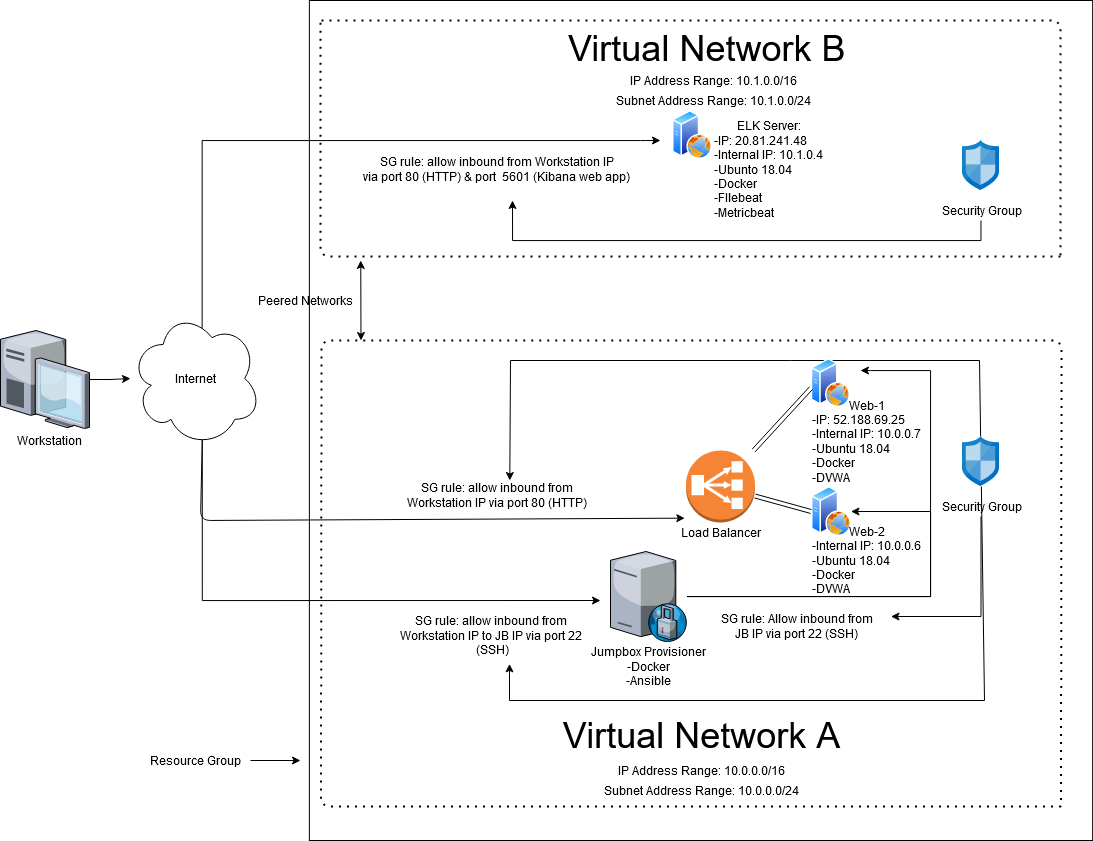

The diagram above was exported from draw.io. Its source (the exported page's mxGraphModel, read from the mxfile embedded in the PNG):
<mxGraphModel dx="613" dy="1017" grid="1" gridSize="10" guides="1" tooltips="1" connect="1" arrows="1" fold="1" page="1" pageScale="1" pageWidth="1100" pageHeight="850" background="#ffffff" math="0" shadow="0">
  <root>
    <mxCell id="0" />
    <mxCell id="1" parent="0" />
    <mxCell id="y3ZknKEs44uyl7zZbvNm-38" value="" style="rounded=0;whiteSpace=wrap;html=1;connectable=0;" vertex="1" parent="1">
      <mxGeometry x="328.88" y="20" width="783.25" height="840" as="geometry" />
    </mxCell>
    <mxCell id="bjpPP0zZDHOx8WO72Zxy-13" value="" style="group" parent="1" vertex="1" connectable="0">
      <mxGeometry x="20" y="350" width="89" height="120" as="geometry" />
    </mxCell>
    <mxCell id="bjpPP0zZDHOx8WO72Zxy-1" value="" style="verticalLabelPosition=bottom;aspect=fixed;html=1;verticalAlign=top;strokeColor=none;align=center;outlineConnect=0;shape=mxgraph.citrix.desktop;" parent="bjpPP0zZDHOx8WO72Zxy-13" vertex="1">
      <mxGeometry width="89" height="98" as="geometry" />
    </mxCell>
    <mxCell id="bjpPP0zZDHOx8WO72Zxy-11" value="Workstation" style="text;html=1;resizable=0;autosize=1;align=center;verticalAlign=middle;points=[];fillColor=none;strokeColor=none;rounded=0;" parent="bjpPP0zZDHOx8WO72Zxy-13" vertex="1">
      <mxGeometry x="9" y="100" width="80" height="20" as="geometry" />
    </mxCell>
    <mxCell id="y3ZknKEs44uyl7zZbvNm-39" style="edgeStyle=orthogonalEdgeStyle;rounded=0;orthogonalLoop=1;jettySize=auto;html=1;" edge="1" parent="1" source="y3ZknKEs44uyl7zZbvNm-13">
      <mxGeometry relative="1" as="geometry">
        <mxPoint x="320" y="780" as="targetPoint" />
      </mxGeometry>
    </mxCell>
    <mxCell id="y3ZknKEs44uyl7zZbvNm-13" value="Resource Group" style="text;html=1;resizable=0;autosize=1;align=center;verticalAlign=middle;points=[];fillColor=none;strokeColor=none;rounded=0;" vertex="1" parent="1">
      <mxGeometry x="160" y="770" width="110" height="20" as="geometry" />
    </mxCell>
    <mxCell id="y3ZknKEs44uyl7zZbvNm-18" style="edgeStyle=orthogonalEdgeStyle;rounded=0;orthogonalLoop=1;jettySize=auto;html=1;exitX=0.55;exitY=0.95;exitDx=0;exitDy=0;exitPerimeter=0;" edge="1" parent="1" source="y3ZknKEs44uyl7zZbvNm-7">
      <mxGeometry relative="1" as="geometry">
        <mxPoint x="620" y="620" as="targetPoint" />
        <Array as="points">
          <mxPoint x="222" y="620" />
        </Array>
      </mxGeometry>
    </mxCell>
    <mxCell id="bjpPP0zZDHOx8WO72Zxy-49" value="&lt;div&gt;SG rule: allow inbound from&lt;/div&gt;&lt;div&gt;Workstation IP to JB IP via port 22&lt;br&gt;&lt;/div&gt;&amp;nbsp;(SSH)" style="text;html=1;resizable=0;autosize=1;align=center;verticalAlign=middle;points=[];fillColor=none;strokeColor=none;rounded=0;" parent="1" vertex="1">
      <mxGeometry x="410" y="630" width="200" height="50" as="geometry" />
    </mxCell>
    <mxCell id="bjpPP0zZDHOx8WO72Zxy-48" style="edgeStyle=none;rounded=0;orthogonalLoop=1;jettySize=auto;html=1;entryX=0.595;entryY=1.067;entryDx=0;entryDy=0;entryPerimeter=0;" parent="1" source="bjpPP0zZDHOx8WO72Zxy-38" edge="1" target="bjpPP0zZDHOx8WO72Zxy-49">
      <mxGeometry relative="1" as="geometry">
        <mxPoint x="470.5" y="666" as="targetPoint" />
        <Array as="points">
          <mxPoint x="1004" y="720" />
          <mxPoint x="529" y="720" />
        </Array>
      </mxGeometry>
    </mxCell>
    <mxCell id="bjpPP0zZDHOx8WO72Zxy-41" value="&lt;div&gt;SG rule: allow inbound from&lt;/div&gt;&lt;div&gt;Workstation IP via port 80 (HTTP)&lt;br&gt;&lt;/div&gt;" style="text;html=1;resizable=0;autosize=1;align=center;verticalAlign=middle;points=[];fillColor=none;strokeColor=none;rounded=0;" parent="1" vertex="1">
      <mxGeometry x="415.5" y="500" width="200" height="30" as="geometry" />
    </mxCell>
    <mxCell id="bjpPP0zZDHOx8WO72Zxy-43" style="edgeStyle=none;rounded=0;orthogonalLoop=1;jettySize=auto;html=1;entryX=0.569;entryY=0;entryDx=0;entryDy=0;entryPerimeter=0;" parent="1" source="bjpPP0zZDHOx8WO72Zxy-38" edge="1" target="bjpPP0zZDHOx8WO72Zxy-41">
      <mxGeometry relative="1" as="geometry">
        <mxPoint x="610" y="456" as="targetPoint" />
        <Array as="points">
          <mxPoint x="999" y="380" />
          <mxPoint x="810" y="380" />
          <mxPoint x="530" y="380" />
        </Array>
      </mxGeometry>
    </mxCell>
    <mxCell id="bjpPP0zZDHOx8WO72Zxy-9" value="" style="group" parent="1" vertex="1" connectable="0">
      <mxGeometry x="825.5" y="378" width="57.5" height="94" as="geometry" />
    </mxCell>
    <mxCell id="bjpPP0zZDHOx8WO72Zxy-2" value="" style="aspect=fixed;perimeter=ellipsePerimeter;html=1;align=center;shadow=0;dashed=0;spacingTop=3;image;image=img/lib/active_directory/web_server.svg;" parent="bjpPP0zZDHOx8WO72Zxy-9" vertex="1">
      <mxGeometry x="5" width="39.46666666666667" height="49.333333333333336" as="geometry" />
    </mxCell>
    <mxCell id="bjpPP0zZDHOx8WO72Zxy-10" value="" style="group" parent="1" vertex="1" connectable="0">
      <mxGeometry x="825.5" y="506" width="55" height="69" as="geometry" />
    </mxCell>
    <mxCell id="bjpPP0zZDHOx8WO72Zxy-3" value="" style="aspect=fixed;perimeter=ellipsePerimeter;html=1;align=center;shadow=0;dashed=0;spacingTop=3;image;image=img/lib/active_directory/web_server.svg;" parent="bjpPP0zZDHOx8WO72Zxy-10" vertex="1">
      <mxGeometry x="5" width="40" height="50" as="geometry" />
    </mxCell>
    <mxCell id="bjpPP0zZDHOx8WO72Zxy-17" style="edgeStyle=orthogonalEdgeStyle;rounded=0;orthogonalLoop=1;jettySize=auto;html=1;entryX=1;entryY=0.5;entryDx=0;entryDy=0;" parent="1" source="bjpPP0zZDHOx8WO72Zxy-16" target="bjpPP0zZDHOx8WO72Zxy-3" edge="1">
      <mxGeometry x="560" y="440" as="geometry">
        <Array as="points">
          <mxPoint x="950" y="616" />
          <mxPoint x="950" y="531" />
        </Array>
      </mxGeometry>
    </mxCell>
    <mxCell id="bjpPP0zZDHOx8WO72Zxy-18" style="edgeStyle=orthogonalEdgeStyle;rounded=0;orthogonalLoop=1;jettySize=auto;html=1;" parent="1" source="bjpPP0zZDHOx8WO72Zxy-16" edge="1">
      <mxGeometry x="560" y="440" as="geometry">
        <mxPoint x="880" y="390" as="targetPoint" />
        <Array as="points">
          <mxPoint x="950" y="616" />
          <mxPoint x="950" y="390" />
          <mxPoint x="890" y="390" />
        </Array>
      </mxGeometry>
    </mxCell>
    <mxCell id="bjpPP0zZDHOx8WO72Zxy-27" value="" style="group" parent="1" vertex="1" connectable="0">
      <mxGeometry x="690" y="470" width="100" height="92" as="geometry" />
    </mxCell>
    <mxCell id="bjpPP0zZDHOx8WO72Zxy-23" value="" style="outlineConnect=0;dashed=0;verticalLabelPosition=bottom;verticalAlign=top;align=center;html=1;shape=mxgraph.aws3.classic_load_balancer;fillColor=#F58534;gradientColor=none;" parent="bjpPP0zZDHOx8WO72Zxy-27" vertex="1">
      <mxGeometry x="15.5" width="69" height="72" as="geometry" />
    </mxCell>
    <mxCell id="bjpPP0zZDHOx8WO72Zxy-24" value="&lt;div&gt;Load Balancer&lt;/div&gt;" style="text;html=1;resizable=0;autosize=1;align=center;verticalAlign=middle;points=[];fillColor=none;strokeColor=none;rounded=0;" parent="bjpPP0zZDHOx8WO72Zxy-27" vertex="1">
      <mxGeometry y="72" width="100" height="20" as="geometry" />
    </mxCell>
    <mxCell id="bjpPP0zZDHOx8WO72Zxy-31" style="edgeStyle=none;shape=link;rounded=0;orthogonalLoop=1;jettySize=auto;html=1;entryX=0;entryY=0.6;entryDx=0;entryDy=0;entryPerimeter=0;" parent="1" source="bjpPP0zZDHOx8WO72Zxy-23" target="bjpPP0zZDHOx8WO72Zxy-2" edge="1">
      <mxGeometry x="560" y="440" as="geometry">
        <mxPoint x="820.5000000000002" y="426" as="targetPoint" />
      </mxGeometry>
    </mxCell>
    <mxCell id="bjpPP0zZDHOx8WO72Zxy-32" style="edgeStyle=none;shape=link;rounded=0;orthogonalLoop=1;jettySize=auto;html=1;entryX=0;entryY=0.5;entryDx=0;entryDy=0;" parent="1" source="bjpPP0zZDHOx8WO72Zxy-23" target="bjpPP0zZDHOx8WO72Zxy-3" edge="1">
      <mxGeometry x="560" y="440" as="geometry" />
    </mxCell>
    <mxCell id="bjpPP0zZDHOx8WO72Zxy-39" value="" style="group" parent="1" vertex="1" connectable="0">
      <mxGeometry x="950.5" y="456" width="100" height="80" as="geometry" />
    </mxCell>
    <mxCell id="bjpPP0zZDHOx8WO72Zxy-37" value="Security Group" style="text;html=1;resizable=0;autosize=1;align=center;verticalAlign=middle;points=[];fillColor=none;strokeColor=none;rounded=0;" parent="bjpPP0zZDHOx8WO72Zxy-39" vertex="1">
      <mxGeometry y="60" width="100" height="20" as="geometry" />
    </mxCell>
    <mxCell id="bjpPP0zZDHOx8WO72Zxy-38" value="" style="aspect=fixed;html=1;points=[];align=center;image;fontSize=12;image=img/lib/mscae/Network_Security_Groups_Classic.svg;" parent="bjpPP0zZDHOx8WO72Zxy-39" vertex="1">
      <mxGeometry x="31.5" width="37" height="50" as="geometry" />
    </mxCell>
    <mxCell id="bjpPP0zZDHOx8WO72Zxy-44" style="edgeStyle=none;rounded=0;orthogonalLoop=1;jettySize=auto;html=1;" parent="1" source="bjpPP0zZDHOx8WO72Zxy-37" edge="1">
      <mxGeometry x="560" y="440" as="geometry">
        <mxPoint x="910.5" y="636" as="targetPoint" />
        <Array as="points">
          <mxPoint x="1000.5" y="586" />
          <mxPoint x="1000.5" y="636" />
        </Array>
      </mxGeometry>
    </mxCell>
    <mxCell id="bjpPP0zZDHOx8WO72Zxy-45" value="&lt;div&gt;SG rule: Allow inbound from&lt;/div&gt;&lt;div&gt;JB IP via port 22 (SSH)&lt;br&gt;&lt;/div&gt;" style="text;html=1;resizable=0;autosize=1;align=center;verticalAlign=middle;points=[];fillColor=none;strokeColor=none;rounded=0;" parent="1" vertex="1">
      <mxGeometry x="730.5" y="631" width="170" height="30" as="geometry" />
    </mxCell>
    <mxCell id="bjpPP0zZDHOx8WO72Zxy-16" value="" style="verticalLabelPosition=bottom;aspect=fixed;html=1;verticalAlign=top;strokeColor=none;align=center;outlineConnect=0;shape=mxgraph.citrix.proxy_server;" parent="1" vertex="1">
      <mxGeometry x="630" y="571" width="76.5" height="90" as="geometry" />
    </mxCell>
    <mxCell id="bjpPP0zZDHOx8WO72Zxy-19" value="&lt;div&gt;Jumpbox Provisioner&lt;/div&gt;&lt;div&gt;-Docker&lt;/div&gt;&lt;div&gt;-Ansible&lt;/div&gt;" style="text;html=1;resizable=0;autosize=1;align=center;verticalAlign=middle;points=[];fillColor=none;strokeColor=none;rounded=0;" parent="1" vertex="1">
      <mxGeometry x="603.25" y="661" width="130" height="50" as="geometry" />
    </mxCell>
    <mxCell id="bjpPP0zZDHOx8WO72Zxy-14" value="&lt;div&gt;&lt;font style=&quot;font-size: 36px&quot;&gt;Virtual Network A&lt;br&gt;&lt;/font&gt;&lt;/div&gt;" style="text;html=1;resizable=0;autosize=1;align=center;verticalAlign=middle;points=[];fillColor=none;strokeColor=none;rounded=0;" parent="1" vertex="1">
      <mxGeometry x="575.5" y="740" width="290" height="30" as="geometry" />
    </mxCell>
    <mxCell id="y3ZknKEs44uyl7zZbvNm-4" value="" style="endArrow=none;dashed=1;html=1;dashPattern=1 3;strokeWidth=2;" edge="1" parent="1">
      <mxGeometry x="560" y="440" width="50" height="50" as="geometry">
        <mxPoint x="1080.5" y="826" as="sourcePoint" />
        <mxPoint x="1080.5" y="826" as="targetPoint" />
        <Array as="points">
          <mxPoint x="340.5" y="826" />
          <mxPoint x="341" y="360" />
          <mxPoint x="1081" y="360" />
        </Array>
      </mxGeometry>
    </mxCell>
    <mxCell id="y3ZknKEs44uyl7zZbvNm-46" style="edgeStyle=orthogonalEdgeStyle;rounded=0;orthogonalLoop=1;jettySize=auto;html=1;exitX=0.549;exitY=0.135;exitDx=0;exitDy=0;exitPerimeter=0;" edge="1" parent="1" source="y3ZknKEs44uyl7zZbvNm-7">
      <mxGeometry relative="1" as="geometry">
        <mxPoint x="680" y="160" as="targetPoint" />
        <Array as="points">
          <mxPoint x="222" y="160" />
          <mxPoint x="660" y="160" />
        </Array>
      </mxGeometry>
    </mxCell>
    <mxCell id="y3ZknKEs44uyl7zZbvNm-7" value="" style="ellipse;shape=cloud;whiteSpace=wrap;html=1;" vertex="1" parent="1">
      <mxGeometry x="150" y="330" width="130.5" height="136" as="geometry" />
    </mxCell>
    <mxCell id="y3ZknKEs44uyl7zZbvNm-12" value="Internet" style="text;html=1;resizable=0;autosize=1;align=center;verticalAlign=middle;points=[];fillColor=none;strokeColor=none;rounded=0;" vertex="1" parent="1">
      <mxGeometry x="185.25" y="388" width="60" height="20" as="geometry" />
    </mxCell>
    <mxCell id="y3ZknKEs44uyl7zZbvNm-20" value="IP Address Range: 10.0.0.0/16" style="text;html=1;resizable=0;autosize=1;align=center;verticalAlign=middle;points=[];fillColor=none;strokeColor=none;rounded=0;" vertex="1" parent="1">
      <mxGeometry x="630.5" y="780" width="180" height="20" as="geometry" />
    </mxCell>
    <mxCell id="y3ZknKEs44uyl7zZbvNm-21" value="Subnet Address Range: 10.0.0.0/24" style="text;html=1;resizable=0;autosize=1;align=center;verticalAlign=middle;points=[];fillColor=none;strokeColor=none;rounded=0;" vertex="1" parent="1">
      <mxGeometry x="615.5" y="800" width="210" height="20" as="geometry" />
    </mxCell>
    <mxCell id="bjpPP0zZDHOx8WO72Zxy-6" value="&lt;div&gt;Web-2&lt;/div&gt;&lt;div align=&quot;left&quot;&gt;&lt;div&gt;-Internal IP: 10.0.0.6&lt;br&gt;&lt;/div&gt;&lt;div&gt;-Ubuntu 18.04&lt;br&gt;&lt;/div&gt;&lt;div&gt;-Docker&lt;/div&gt;-DVWA&lt;/div&gt;" style="text;html=1;resizable=0;autosize=1;align=center;verticalAlign=middle;points=[];fillColor=none;strokeColor=none;rounded=0;" parent="1" vertex="1">
      <mxGeometry x="825.5" y="540" width="120" height="80" as="geometry" />
    </mxCell>
    <mxCell id="y3ZknKEs44uyl7zZbvNm-25" value="" style="endArrow=none;dashed=1;html=1;dashPattern=1 3;strokeWidth=2;" edge="1" parent="1">
      <mxGeometry x="559.5" y="-110" width="50" height="50" as="geometry">
        <mxPoint x="341" y="40" as="sourcePoint" />
        <mxPoint x="1080" y="276" as="targetPoint" />
        <Array as="points">
          <mxPoint x="341" y="40" />
          <mxPoint x="1080" y="40" />
        </Array>
      </mxGeometry>
    </mxCell>
    <mxCell id="y3ZknKEs44uyl7zZbvNm-26" value="&lt;div&gt;&lt;font style=&quot;font-size: 36px&quot;&gt;Virtual Network B &lt;br&gt;&lt;/font&gt;&lt;/div&gt;" style="text;whiteSpace=wrap;html=1;" vertex="1" parent="1">
      <mxGeometry x="585.5" y="40" width="294.5" height="50" as="geometry" />
    </mxCell>
    <mxCell id="y3ZknKEs44uyl7zZbvNm-27" value="" style="endArrow=none;dashed=1;html=1;dashPattern=1 3;strokeWidth=2;" edge="1" parent="1">
      <mxGeometry x="559.5" y="-110" width="50" height="50" as="geometry">
        <mxPoint x="1080" y="276" as="sourcePoint" />
        <mxPoint x="340" y="40" as="targetPoint" />
        <Array as="points">
          <mxPoint x="340" y="276" />
        </Array>
      </mxGeometry>
    </mxCell>
    <mxCell id="y3ZknKEs44uyl7zZbvNm-28" value="IP Address Range: 10.1.0.0/16" style="text;html=1;resizable=0;autosize=1;align=center;verticalAlign=middle;points=[];fillColor=none;strokeColor=none;rounded=0;" vertex="1" parent="1">
      <mxGeometry x="642.75" y="90" width="180" height="20" as="geometry" />
    </mxCell>
    <mxCell id="y3ZknKEs44uyl7zZbvNm-29" value="Subnet Address Range: 10.1.0.0/24" style="text;html=1;resizable=0;autosize=1;align=center;verticalAlign=middle;points=[];fillColor=none;strokeColor=none;rounded=0;" vertex="1" parent="1">
      <mxGeometry x="627.75" y="110" width="210" height="20" as="geometry" />
    </mxCell>
    <mxCell id="y3ZknKEs44uyl7zZbvNm-32" value="" style="endArrow=classic;startArrow=classic;html=1;" edge="1" parent="1">
      <mxGeometry width="50" height="50" relative="1" as="geometry">
        <mxPoint x="380.5" y="360" as="sourcePoint" />
        <mxPoint x="380.25" y="280" as="targetPoint" />
      </mxGeometry>
    </mxCell>
    <mxCell id="y3ZknKEs44uyl7zZbvNm-36" value="&lt;div&gt;Peered Networks&lt;/div&gt;" style="text;html=1;resizable=0;autosize=1;align=center;verticalAlign=middle;points=[];fillColor=none;strokeColor=none;rounded=0;" vertex="1" parent="1">
      <mxGeometry x="270.25" y="310" width="110" height="20" as="geometry" />
    </mxCell>
    <mxCell id="y3ZknKEs44uyl7zZbvNm-40" value="" style="group" vertex="1" connectable="0" parent="1">
      <mxGeometry x="694.98" y="130" width="56.639999999999986" height="110" as="geometry" />
    </mxCell>
    <mxCell id="y3ZknKEs44uyl7zZbvNm-41" value="" style="aspect=fixed;perimeter=ellipsePerimeter;html=1;align=center;shadow=0;dashed=0;spacingTop=3;image;image=img/lib/active_directory/web_server.svg;" vertex="1" parent="y3ZknKEs44uyl7zZbvNm-40">
      <mxGeometry x="-2.5" width="39.46666666666667" height="49.333333333333336" as="geometry" />
    </mxCell>
    <mxCell id="y3ZknKEs44uyl7zZbvNm-43" style="edgeStyle=orthogonalEdgeStyle;rounded=0;orthogonalLoop=1;jettySize=auto;html=1;" edge="1" parent="1" source="bjpPP0zZDHOx8WO72Zxy-1" target="y3ZknKEs44uyl7zZbvNm-7">
      <mxGeometry relative="1" as="geometry" />
    </mxCell>
    <mxCell id="y3ZknKEs44uyl7zZbvNm-44" value="" style="endArrow=classic;html=1;entryX=0.143;entryY=-0.217;entryDx=0;entryDy=0;entryPerimeter=0;exitX=0.55;exitY=0.95;exitDx=0;exitDy=0;exitPerimeter=0;" edge="1" parent="1" source="y3ZknKEs44uyl7zZbvNm-7" target="bjpPP0zZDHOx8WO72Zxy-24">
      <mxGeometry width="50" height="50" relative="1" as="geometry">
        <mxPoint x="220.25" y="465" as="sourcePoint" />
        <mxPoint x="250" y="600" as="targetPoint" />
        <Array as="points">
          <mxPoint x="220" y="540" />
        </Array>
      </mxGeometry>
    </mxCell>
    <mxCell id="y3ZknKEs44uyl7zZbvNm-47" value="&lt;div&gt;SG rule: allow inbound from Workstation IP&lt;/div&gt;&lt;div&gt;via port 80 (HTTP) &amp;amp; port&amp;nbsp; 5601 (Kibana web app)&lt;br&gt;&lt;/div&gt;" style="text;html=1;resizable=0;autosize=1;align=center;verticalAlign=middle;points=[];fillColor=none;strokeColor=none;rounded=0;" vertex="1" parent="1">
      <mxGeometry x="375.5" y="174" width="280" height="30" as="geometry" />
    </mxCell>
    <mxCell id="y3ZknKEs44uyl7zZbvNm-51" value="" style="group" vertex="1" connectable="0" parent="1">
      <mxGeometry x="950.5" y="160" width="100" height="80" as="geometry" />
    </mxCell>
    <mxCell id="y3ZknKEs44uyl7zZbvNm-52" value="Security Group" style="text;html=1;resizable=0;autosize=1;align=center;verticalAlign=middle;points=[];fillColor=none;strokeColor=none;rounded=0;" vertex="1" parent="y3ZknKEs44uyl7zZbvNm-51">
      <mxGeometry y="60" width="100" height="20" as="geometry" />
    </mxCell>
    <mxCell id="y3ZknKEs44uyl7zZbvNm-53" value="" style="aspect=fixed;html=1;points=[];align=center;image;fontSize=12;image=img/lib/mscae/Network_Security_Groups_Classic.svg;" vertex="1" parent="y3ZknKEs44uyl7zZbvNm-51">
      <mxGeometry x="31.5" width="37" height="50" as="geometry" />
    </mxCell>
    <mxCell id="y3ZknKEs44uyl7zZbvNm-55" style="edgeStyle=orthogonalEdgeStyle;rounded=0;orthogonalLoop=1;jettySize=auto;html=1;" edge="1" parent="1" source="y3ZknKEs44uyl7zZbvNm-52">
      <mxGeometry relative="1" as="geometry">
        <mxPoint x="532" y="220" as="targetPoint" />
        <Array as="points">
          <mxPoint x="1000" y="260" />
          <mxPoint x="532" y="260" />
        </Array>
      </mxGeometry>
    </mxCell>
    <mxCell id="y3ZknKEs44uyl7zZbvNm-42" value="&lt;div&gt;ELK Server:&lt;/div&gt;&lt;div align=&quot;left&quot;&gt;-IP: 20.81.241.48&lt;/div&gt;&lt;div align=&quot;left&quot;&gt;-Internal IP: 10.1.0.4&lt;br&gt;&lt;/div&gt;&lt;div align=&quot;left&quot;&gt;-Ubunto 18.04&lt;br&gt;&lt;/div&gt;&lt;div align=&quot;left&quot;&gt;-Docker&lt;/div&gt;&lt;div align=&quot;left&quot;&gt;-FIlebeat&lt;/div&gt;&lt;div align=&quot;left&quot;&gt;-Metricbeat&lt;br&gt;&lt;/div&gt;" style="text;html=1;resizable=0;autosize=1;align=center;verticalAlign=middle;points=[];fillColor=none;strokeColor=none;rounded=0;" vertex="1" parent="1">
      <mxGeometry x="728.25" y="139" width="120" height="100" as="geometry" />
    </mxCell>
    <mxCell id="bjpPP0zZDHOx8WO72Zxy-4" value="&lt;div&gt;Web-1&lt;/div&gt;&lt;div align=&quot;left&quot;&gt;-IP: 52.188.69.25&lt;/div&gt;&lt;div align=&quot;left&quot;&gt;-Internal IP: 10.0.0.7&lt;br&gt;&lt;/div&gt;&lt;div align=&quot;left&quot;&gt;-Ubuntu 18.04&lt;br&gt;&lt;/div&gt;&lt;div align=&quot;left&quot;&gt;-Docker&lt;/div&gt;&lt;div align=&quot;left&quot;&gt;-DVWA&lt;br&gt;&lt;/div&gt;" style="text;html=1;resizable=0;autosize=1;align=center;verticalAlign=middle;points=[];fillColor=none;strokeColor=none;rounded=0;" parent="1" vertex="1">
      <mxGeometry x="825.5" y="416" width="120" height="90" as="geometry" />
    </mxCell>
  </root>
</mxGraphModel>